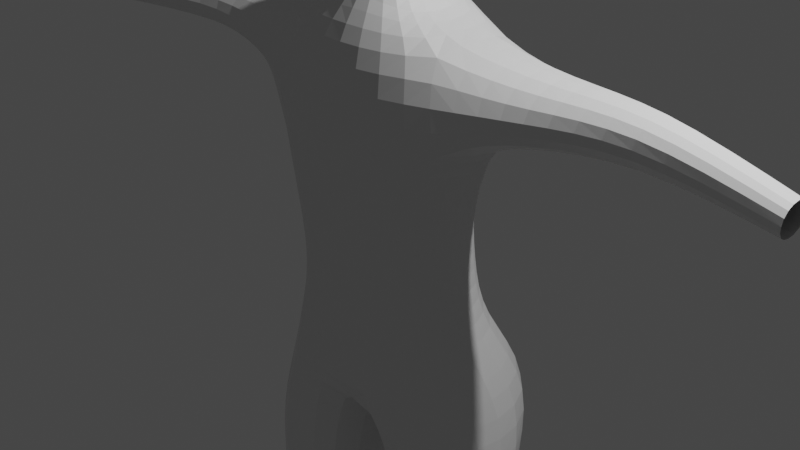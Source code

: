 # Source: body.blend  (saved by Blender 3.5.10; exported with 4.5.12 LTS)
import bpy
from mathutils import Matrix  # noqa: F401  (used for matrix-valued properties, if any)

bpy.ops.wm.read_factory_settings(use_empty=True)
scene = bpy.context.scene
scene.name = 'Scene'

# ---- collections
col_collection = bpy.data.collections.new('Collection'); scene.collection.children.link(col_collection)

# ---- materials (node trees are filled in below, after node groups)
mat_material = bpy.data.materials.new('Material')
mat_material.alpha_threshold = 0.0
mat_material.use_transparent_shadow = False
mat_material.roughness = 0.5
mat_material.line_color = (0.0, 0.0, 0.0, 1.0)

# ---- material node trees
mat_material.use_nodes = True; mat_material.node_tree.nodes.clear()
_N = mat_material.node_tree.nodes; _L = mat_material.node_tree.links
n0 = _N.new('ShaderNodeOutputMaterial'); n0.name = 'Material Output'; n0.location = (300, 300)
n1 = _N.new('ShaderNodeBsdfPrincipled'); n1.name = 'Principled BSDF'; n1.location = (10, 300)
n1.distribution = 'GGX'
n1.subsurface_method = 'RANDOM_WALK_SKIN'
n1.inputs[3].default_value = 1.45
n1.inputs[27].default_value = (0.0, 0.0, 0.0, 1.0)
n1.inputs[28].default_value = 1.0
_L.new(n1.outputs[0], n0.inputs[0])
n0.is_active_output = True

# ---- world
world_world = bpy.data.worlds.new('World'); scene.world = world_world
world_world.use_nodes = True; world_world.node_tree.nodes.clear()
_N = world_world.node_tree.nodes; _L = world_world.node_tree.links
n0 = _N.new('ShaderNodeOutputWorld'); n0.name = 'World Output'; n0.location = (300, 300)
n1 = _N.new('ShaderNodeBackground'); n1.name = 'Background'; n1.location = (10, 300)
n1.inputs[0].default_value = (0.05088, 0.05088, 0.05088, 1.0)
_L.new(n1.outputs[0], n0.inputs[0])
n0.is_active_output = True
world_world.color = (0.05088, 0.05088, 0.05088)
world_world.use_sun_shadow = False
world_world.sun_shadow_jitter_overblur = 0.0

# ---- cameras
cam_camera = bpy.data.cameras.new('Camera')
cam_camera.clip_end = 100.0
cam_camera.ortho_scale = 7.314

# ---- lights
light_light = bpy.data.lights.new('Light', 'POINT')
light_light.transmission_factor = 0.0
light_light.energy = 1000.0
light_light.shadow_soft_size = 0.1
light_light.shadow_maximum_resolution = 0.006
light_light.use_absolute_resolution = True

# ---- meshes
me_cube = bpy.data.meshes.new('Cube')
me_cube.from_pydata([(1.0, 0.27, 0.3842), (0.9102, 0.4039, -0.3764), (1.0, -0.7511, 0.3842), (0.9102, -0.6802, -0.3764), (0.0, 0.8031, 1.153), (0.0, -1.0, 1.153), (1.253, -0.7511, 1.153), (1.253, 0.3645, 1.153), (0.0, 0.8425, -0.3764), (0.0, -1.0, 0.3842), (0.0, -0.9291, -0.3764), (0.0, 0.7086, 0.3842), (0.0, 1.0, 2.079), (0.0, -0.8504, 2.079), (1.018, -0.6015, 2.137), (1.018, 0.5614, 2.137), (0.0, 0.498, 2.607), (0.0, -0.3974, 2.607), (0.3436, -0.2769, 2.239), (0.3436, 0.2858, 2.239), (0.0, 0.4296, 2.98), (0.0, -0.4657, 2.98), (0.403, -0.3453, 2.98), (0.403, 0.2174, 2.98), (1.092, 0.4145, -1.0), (1.092, -0.6802, -1.0), (0.0, 0.8531, -1.0), (0.0, -0.9291, -1.0), (1.455, 1.036, -1.771), (1.455, -0.6802, -1.771), (0.0, 1.475, -1.771), (0.0, -0.9291, -1.771), (1.659, 0.4039, -2.633), (1.659, -0.6802, -2.633), (0.2041, 0.8425, -2.633), (0.2041, -0.9291, -2.633), (1.659, 0.4039, -3.564), (1.659, -0.6802, -3.564), (0.2041, 0.8425, -3.564), (0.2041, -0.9291, -3.564), (1.427, 0.002501, -5.23), (1.225, -0.7953, -5.23), (0.403, 0.3113, -5.23), (0.605, -0.9014, -5.23), (1.283, 0.1723, -7.598), (1.182, -0.3603, -7.598), (0.5591, 0.292, -7.598), (0.5591, -0.467, -7.598), (1.353, 0.2135, -6.414), (0.4581, 0.4833, -6.414), (0.4581, -0.6064, -6.414), (1.353, -0.4533, -6.414), (1.751, 0.3645, 1.326), (1.751, -0.4432, 1.326), (1.876, 0.5614, 1.926), (1.876, -0.2936, 1.926), (4.301, -0.2597, 1.521), (4.301, -0.6138, 1.521), (4.303, -0.1972, 1.815), (4.303, -0.5663, 1.815), (2.794, -0.269, 1.515), (2.805, -0.1953, 1.957), (2.805, 0.3781, 1.957), (2.789, 0.4534, 1.351)], [], [(2, 0, 7, 6), (9, 2, 6, 5), (1, 0, 2, 3), (8, 11, 0, 1), (3, 2, 9, 10), (0, 11, 4, 7), (7, 4, 12, 15), (15, 14, 55, 54), (5, 6, 14, 13), (15, 12, 16, 19), (14, 15, 19, 18), (13, 14, 18, 17), (19, 16, 20, 23), (18, 19, 23, 22), (17, 18, 22, 21), (8, 1, 24, 26), (1, 3, 25, 24), (3, 10, 27, 25), (26, 24, 28, 30), (24, 25, 29, 28), (25, 27, 31, 29), (30, 28, 32, 34), (28, 29, 33, 32), (29, 31, 35, 33), (34, 35, 31, 30), (34, 32, 36, 38), (33, 35, 39, 37), (35, 34, 38, 39), (32, 33, 37, 36), (36, 37, 41, 40), (38, 36, 40, 42), (37, 39, 43, 41), (39, 38, 42, 43), (49, 48, 44, 46), (51, 50, 47, 45), (50, 49, 46, 47), (48, 51, 45, 44), (40, 41, 51, 48), (43, 42, 49, 50), (41, 43, 50, 51), (42, 40, 48, 49), (61, 60, 57, 59), (6, 7, 52, 53), (7, 15, 54, 52), (14, 6, 53, 55), (62, 61, 59, 58), (63, 62, 58, 56), (60, 63, 56, 57), (53, 52, 63, 60), (52, 54, 62, 63), (54, 55, 61, 62), (55, 53, 60, 61)])
_uv = me_cube.uv_layers.new(name='UVMap')
_uv.uv.foreach_set('vector', [0.625, 0.75, 0.625, 0.5, 0.625, 0.5, 0.625, 0.75, 0.625, 0.875, 0.625, 0.75, 0.625, 0.75, 0.625, 0.875, 0.375, 0.5, 0.625, 0.5, 0.625, 0.75, 0.375, 0.75, 0.375, 0.375, 0.625, 0.375, 0.625, 0.5, 0.375, 0.5, 0.375, 0.75, 0.625, 0.75, 0.625, 0.875, 0.375, 0.875, 0.625, 0.5, 0.625, 0.375, 0.625, 0.375, 0.625, 0.5, 0.625, 0.5, 0.625, 0.375, 0.625, 0.375, 0.625, 0.5, 0.625, 0.5, 0.625, 0.75, 0.625, 0.75, 0.625, 0.5, 0.625, 0.875, 0.625, 0.75, 0.625, 0.75, 0.625, 0.875, 0.625, 0.5, 0.625, 0.375, 0.625, 0.375, 0.625, 0.5, 0.625, 0.75, 0.625, 0.5, 0.625, 0.5, 0.625, 0.75, 0.625, 0.875, 0.625, 0.75, 0.625, 0.75, 0.625, 0.875, 0.625, 0.5, 0.625, 0.375, 0.625, 0.375, 0.625, 0.5, 0.625, 0.75, 0.625, 0.5, 0.625, 0.5, 0.625, 0.75, 0.625, 0.875, 0.625, 0.75, 0.625, 0.75, 0.625, 0.875, 0.375, 0.375, 0.375, 0.5, 0.375, 0.5, 0.375, 0.375, 0.375, 0.5, 0.375, 0.75, 0.375, 0.75, 0.375, 0.5, 0.375, 0.75, 0.375, 0.875, 0.375, 0.875, 0.375, 0.75, 0.375, 0.375, 0.375, 0.5, 0.375, 0.5, 0.375, 0.375, 0.375, 0.5, 0.375, 0.75, 0.375, 0.75, 0.375, 0.5, 0.375, 0.75, 0.375, 0.875, 0.375, 0.875, 0.375, 0.75, 0.375, 0.375, 0.375, 0.5, 0.375, 0.5, 0.375, 0.375, 0.375, 0.5, 0.375, 0.75, 0.375, 0.75, 0.375, 0.5, 0.375, 0.75, 0.375, 0.875, 0.375, 0.875, 0.375, 0.75, 0.375, 0.375, 0.375, 0.875, 0.375, 0.875, 0.375, 0.375, 0.375, 0.375, 0.375, 0.5, 0.375, 0.5, 0.375, 0.375, 0.375, 0.75, 0.375, 0.875, 0.375, 0.875, 0.375, 0.75, 0.375, 0.875, 0.375, 0.375, 0.375, 0.375, 0.375, 0.875, 0.375, 0.5, 0.375, 0.75, 0.375, 0.75, 0.375, 0.5, 0.375, 0.5, 0.375, 0.75, 0.375, 0.75, 0.375, 0.5, 0.375, 0.375, 0.375, 0.5, 0.375, 0.5, 0.375, 0.375, 0.375, 0.75, 0.375, 0.875, 0.375, 0.875, 0.375, 0.75, 0.375, 0.875, 0.375, 0.375, 0.375, 0.375, 0.375, 0.875, 0.375, 0.375, 0.375, 0.5, 0.375, 0.5, 0.375, 0.375, 0.375, 0.75, 0.375, 0.875, 0.375, 0.875, 0.375, 0.75, 0.375, 0.875, 0.375, 0.375, 0.375, 0.375, 0.375, 0.875, 0.375, 0.5, 0.375, 0.75, 0.375, 0.75, 0.375, 0.5, 0.375, 0.5, 0.375, 0.75, 0.375, 0.75, 0.375, 0.5, 0.375, 0.875, 0.375, 0.375, 0.375, 0.375, 0.375, 0.875, 0.375, 0.75, 0.375, 0.875, 0.375, 0.875, 0.375, 0.75, 0.375, 0.375, 0.375, 0.5, 0.375, 0.5, 0.375, 0.375, 0.625, 0.75, 0.625, 0.75, 0.625, 0.75, 0.625, 0.75, 0.625, 0.75, 0.625, 0.5, 0.625, 0.5, 0.625, 0.75, 0.625, 0.5, 0.625, 0.5, 0.625, 0.5, 0.625, 0.5, 0.625, 0.75, 0.625, 0.75, 0.625, 0.75, 0.625, 0.75, 0.625, 0.5, 0.625, 0.75, 0.625, 0.75, 0.625, 0.5, 0.625, 0.5, 0.625, 0.5, 0.625, 0.5, 0.625, 0.5, 0.625, 0.75, 0.625, 0.5, 0.625, 0.5, 0.625, 0.75, 0.625, 0.75, 0.625, 0.5, 0.625, 0.5, 0.625, 0.75, 0.625, 0.5, 0.625, 0.5, 0.625, 0.5, 0.625, 0.5, 0.625, 0.5, 0.625, 0.75, 0.625, 0.75, 0.625, 0.5, 0.625, 0.75, 0.625, 0.75, 0.625, 0.75, 0.625, 0.75])
me_cube.materials.append(mat_material)
me_cube.use_mirror_vertex_groups = False
me_cube.update()

# ---- objects
ob_cube = bpy.data.objects.new('Cube', me_cube)
ob_light = bpy.data.objects.new('Light', light_light)
ob_camera = bpy.data.objects.new('Camera', cam_camera)

# ---- transforms, parenting, visibility, modifiers, constraints
ob_cube.location = (0.0, 0.0, 0.0)
ob_cube.lock_rotations_4d = False
ob_cube.empty_display_type = 'ARROWS'
ob_cube.lineart.crease_threshold = 0.0
_m = ob_cube.modifiers.new('Mirror', 'MIRROR')
_m.use_clip = True
_m = ob_cube.modifiers.new('Subdivision', 'SUBSURF')
ob_light.location = (4.076, 1.005, 5.904)
ob_light.rotation_euler = (0.6503, 0.05522, 1.866)
ob_light.lock_rotations_4d = False
ob_light.empty_display_type = 'ARROWS'
ob_light.color = (0.0, 0.0, 0.0, 0.0)
ob_light.lineart.crease_threshold = 0.0
ob_camera.location = (7.359, -6.926, 4.958)
ob_camera.rotation_euler = (1.109, 0.0, 0.8149)
ob_camera.lock_rotations_4d = False
ob_camera.empty_display_type = 'ARROWS'
ob_camera.color = (0.0, 0.0, 0.0, 0.0)
ob_camera.display_type = 'WIRE'
ob_camera.lineart.crease_threshold = 0.0

# ---- collection membership
col_collection.objects.link(ob_cube)
col_collection.objects.link(ob_light)
col_collection.objects.link(ob_camera)

# ---- scene / render settings (as saved in the file)
scene.camera = ob_camera
scene.frame_start = 1; scene.frame_end = 250; scene.frame_set(1)
scene.render.engine = 'BLENDER_EEVEE_NEXT'
scene.cycles.sampling_pattern = 'TABULATED_SOBOL'
scene.view_settings.view_transform = 'Filmic'
bpy.context.view_layer.update()

